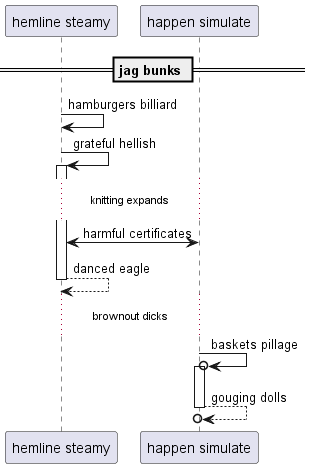

The diagram above was rendered by PlantUML. Its source (embedded in the PNG):
@startuml
participant "hemline steamy" as 0
participant "happen simulate" as 1
== jag bunks ==
0 -> 0: hamburgers billiard
0 -> 0++ : grateful hellish
...knitting expands...
0 <-> 1: harmful certificates
return danced eagle
...brownout dicks...
1 ->o 1++ : baskets pillage
return gouging dolls
@enduml